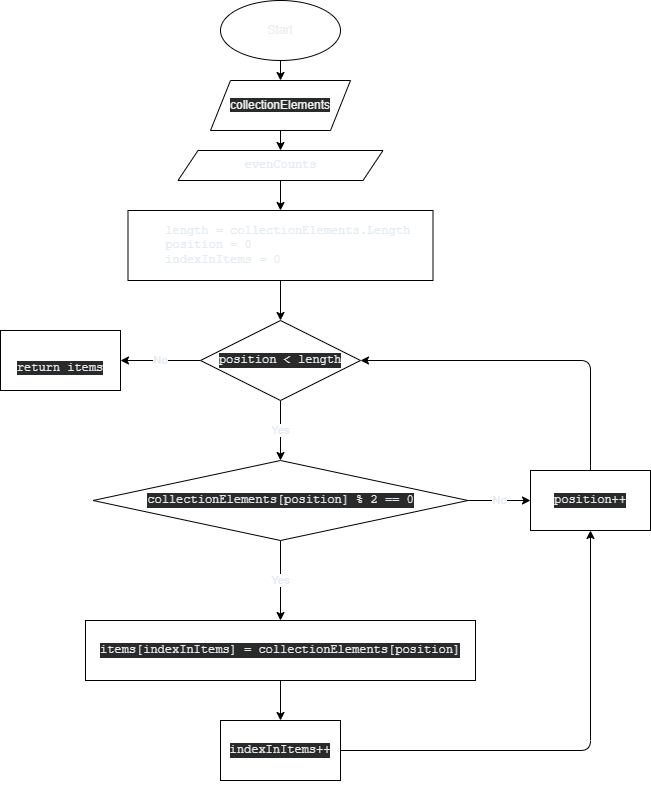

The diagram above was exported from draw.io. Its source (the exported page's mxGraphModel, read from the mxfile embedded in the PNG):
<mxGraphModel dx="1256" dy="1598" grid="1" gridSize="10" guides="1" tooltips="1" connect="1" arrows="1" fold="1" page="1" pageScale="1" pageWidth="827" pageHeight="1169" math="0" shadow="0">
  <root>
    <mxCell id="0" />
    <mxCell id="1" parent="0" />
    <mxCell id="6" value="" style="edgeStyle=none;html=1;fontColor=#EBEFF0;" parent="1" source="4" target="5" edge="1">
      <mxGeometry relative="1" as="geometry" />
    </mxCell>
    <mxCell id="4" value="Start" style="ellipse;whiteSpace=wrap;html=1;fontColor=#EBEFF0;" parent="1" vertex="1">
      <mxGeometry x="270" y="-1160" width="120" height="60" as="geometry" />
    </mxCell>
    <mxCell id="8" value="" style="edgeStyle=none;html=1;fontColor=#EBEFF0;" parent="1" source="5" target="7" edge="1">
      <mxGeometry relative="1" as="geometry" />
    </mxCell>
    <mxCell id="5" value="&#10;&#10;&lt;span style=&quot;color: rgb(235, 239, 240); font-family: helvetica; font-size: 12px; font-style: normal; font-weight: 400; letter-spacing: normal; text-align: center; text-indent: 0px; text-transform: none; word-spacing: 0px; background-color: rgb(42, 42, 42); display: inline; float: none;&quot;&gt;collectionElements&lt;/span&gt;&#10;&#10;" style="shape=parallelogram;perimeter=parallelogramPerimeter;whiteSpace=wrap;html=1;fixedSize=1;fontColor=#EBEFF0;" parent="1" vertex="1">
      <mxGeometry x="260" y="-1080" width="140" height="50" as="geometry" />
    </mxCell>
    <mxCell id="10" value="" style="edgeStyle=none;html=1;fontColor=#E2EBF0;" parent="1" source="7" target="9" edge="1">
      <mxGeometry relative="1" as="geometry" />
    </mxCell>
    <mxCell id="7" value="&lt;pre style=&quot;color: rgb(226 , 235 , 240) ; text-align: left ; overflow-wrap: break-word&quot;&gt;evenCounts&lt;/pre&gt;" style="shape=parallelogram;perimeter=parallelogramPerimeter;whiteSpace=wrap;html=1;fixedSize=1;fontColor=#EBEFF0;" parent="1" vertex="1">
      <mxGeometry x="227.5" y="-1010" width="205" height="30" as="geometry" />
    </mxCell>
    <mxCell id="12" value="" style="edgeStyle=none;html=1;fontColor=#E2EBF0;" parent="1" source="9" target="11" edge="1">
      <mxGeometry relative="1" as="geometry" />
    </mxCell>
    <mxCell id="9" value="&lt;pre style=&quot;color: rgb(226 , 235 , 240) ; text-align: left ; overflow-wrap: break-word&quot;&gt;  length = collectionElements.Length&lt;br&gt;  position = 0&lt;br&gt;  indexInItems = 0&lt;/pre&gt;" style="whiteSpace=wrap;html=1;fontColor=#EBEFF0;" parent="1" vertex="1">
      <mxGeometry x="177.5" y="-950" width="305" height="70" as="geometry" />
    </mxCell>
    <mxCell id="14" value="No" style="edgeStyle=none;html=1;fontColor=#E2EBF0;" parent="1" source="11" target="13" edge="1">
      <mxGeometry relative="1" as="geometry" />
    </mxCell>
    <mxCell id="16" value="Yes" style="edgeStyle=none;html=1;fontColor=#E2EBF0;" parent="1" source="11" target="15" edge="1">
      <mxGeometry relative="1" as="geometry" />
    </mxCell>
    <mxCell id="11" value="&#10;&#10;&lt;pre style=&quot;color: rgb(226 , 235 , 240) ; font-size: 12px ; font-style: normal ; font-weight: 400 ; letter-spacing: normal ; text-align: left ; text-indent: 0px ; text-transform: none ; word-spacing: 0px ; background-color: rgb(42 , 42 , 42) ; overflow-wrap: break-word&quot;&gt;position &amp;lt; length&lt;/pre&gt;&#10;&#10;" style="rhombus;whiteSpace=wrap;html=1;fontColor=#EBEFF0;" parent="1" vertex="1">
      <mxGeometry x="250" y="-840" width="160" height="80" as="geometry" />
    </mxCell>
    <mxCell id="13" value="&lt;br&gt;&lt;br&gt;&lt;pre style=&quot;color: rgb(226 , 235 , 240) ; font-size: 12px ; font-style: normal ; font-weight: 400 ; letter-spacing: normal ; text-align: left ; text-indent: 0px ; text-transform: none ; word-spacing: 0px ; background-color: rgb(42 , 42 , 42) ; overflow-wrap: break-word&quot;&gt;return items&lt;/pre&gt;&lt;br&gt;" style="whiteSpace=wrap;html=1;fontColor=#EBEFF0;" parent="1" vertex="1">
      <mxGeometry x="50" y="-830" width="120" height="60" as="geometry" />
    </mxCell>
    <mxCell id="18" value="Yes" style="edgeStyle=none;html=1;fontColor=#E2EBF0;" parent="1" source="15" target="17" edge="1">
      <mxGeometry relative="1" as="geometry" />
    </mxCell>
    <mxCell id="22" value="No" style="edgeStyle=none;html=1;fontColor=#E2EBF0;" parent="1" source="15" target="21" edge="1">
      <mxGeometry relative="1" as="geometry" />
    </mxCell>
    <mxCell id="15" value="&#10;&#10;&lt;pre style=&quot;color: rgb(226 , 235 , 240) ; font-size: 12px ; font-style: normal ; font-weight: 400 ; letter-spacing: normal ; text-align: left ; text-indent: 0px ; text-transform: none ; word-spacing: 0px ; background-color: rgb(42 , 42 , 42) ; overflow-wrap: break-word&quot;&gt;collectionElements[position] % 2 == 0&lt;/pre&gt;&#10;&#10;" style="rhombus;whiteSpace=wrap;html=1;fontColor=#EBEFF0;" parent="1" vertex="1">
      <mxGeometry x="142.5" y="-700" width="375" height="80" as="geometry" />
    </mxCell>
    <mxCell id="20" value="" style="edgeStyle=none;html=1;fontColor=#E2EBF0;" parent="1" source="17" target="19" edge="1">
      <mxGeometry relative="1" as="geometry" />
    </mxCell>
    <mxCell id="17" value="&#10;&#10;&lt;pre style=&quot;color: rgb(226 , 235 , 240) ; font-size: 12px ; font-style: normal ; font-weight: 400 ; letter-spacing: normal ; text-align: left ; text-indent: 0px ; text-transform: none ; word-spacing: 0px ; background-color: rgb(42 , 42 , 42) ; overflow-wrap: break-word&quot;&gt;items[indexInItems] = collectionElements[position]&lt;/pre&gt;&#10;&#10;" style="whiteSpace=wrap;html=1;fontColor=#EBEFF0;" parent="1" vertex="1">
      <mxGeometry x="135" y="-540" width="390" height="60" as="geometry" />
    </mxCell>
    <mxCell id="23" style="edgeStyle=none;html=1;entryX=0.5;entryY=1;entryDx=0;entryDy=0;fontColor=#E2EBF0;" parent="1" source="19" target="21" edge="1">
      <mxGeometry relative="1" as="geometry">
        <Array as="points">
          <mxPoint x="640" y="-410" />
        </Array>
      </mxGeometry>
    </mxCell>
    <mxCell id="19" value="&#10;&#10;&lt;pre style=&quot;color: rgb(226 , 235 , 240) ; font-size: 12px ; font-style: normal ; font-weight: 400 ; letter-spacing: normal ; text-align: left ; text-indent: 0px ; text-transform: none ; word-spacing: 0px ; background-color: rgb(42 , 42 , 42) ; overflow-wrap: break-word&quot;&gt;indexInItems++&lt;/pre&gt;&#10;&#10;" style="whiteSpace=wrap;html=1;fontColor=#EBEFF0;" parent="1" vertex="1">
      <mxGeometry x="270" y="-440" width="120" height="60" as="geometry" />
    </mxCell>
    <mxCell id="24" style="edgeStyle=none;html=1;entryX=1;entryY=0.5;entryDx=0;entryDy=0;fontColor=#E2EBF0;" parent="1" source="21" target="11" edge="1">
      <mxGeometry relative="1" as="geometry">
        <Array as="points">
          <mxPoint x="640" y="-800" />
        </Array>
      </mxGeometry>
    </mxCell>
    <mxCell id="21" value="&#10;&#10;&lt;pre style=&quot;color: rgb(226 , 235 , 240) ; font-size: 12px ; font-style: normal ; font-weight: 400 ; letter-spacing: normal ; text-align: left ; text-indent: 0px ; text-transform: none ; word-spacing: 0px ; background-color: rgb(42 , 42 , 42) ; overflow-wrap: break-word&quot;&gt;position++&lt;/pre&gt;&#10;&#10;" style="whiteSpace=wrap;html=1;fontColor=#EBEFF0;" parent="1" vertex="1">
      <mxGeometry x="580" y="-690" width="120" height="60" as="geometry" />
    </mxCell>
  </root>
</mxGraphModel>